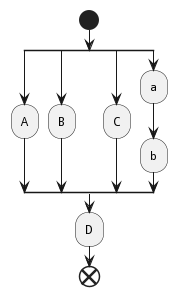

The diagram above was rendered by PlantUML. Its source (embedded in the PNG):
@startuml
start
split
	:A;
	split again
		:B;
		split again
			:C;
			split again
				:a;
				:b;
			end split
			:D;
		end
@enduml